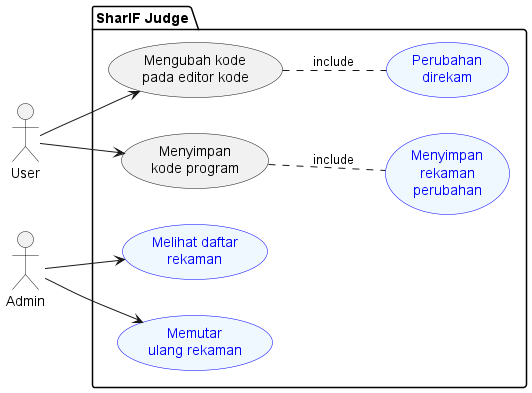

The diagram above was rendered by PlantUML. Its source (embedded in the PNG):
@startuml usecase
left to right direction
' skinparam actorStyle awesome 

actor User as u
actor Admin as a

package "SharIF Judge" {
    usecase "Mengubah kode\npada editor kode" as eek
    usecase "Menyimpan\nkode program" as skp
    usecase "Perubahan\ndirekam" as mk #aliceblue;line:blue;text:blue
    usecase "Menyimpan\nrekaman\nperubahan" as kds #aliceblue;line:blue;text:blue
    usecase "Melihat daftar\nrekaman" as mur #aliceblue;line:blue;text:blue
    usecase "Memutar\nulang rekaman" as muk #aliceblue;line:blue;text:blue
}

u --> eek
eek .. mk : include
u --> skp
skp .. kds : include
a --> mur
a --> muk
@enduml